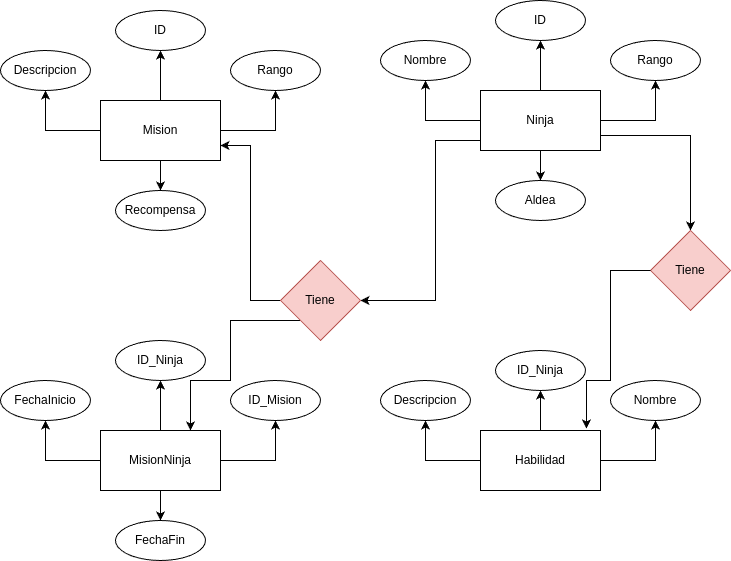

The diagram above was exported from draw.io. Its source (the exported page's mxGraphModel, read from the mxfile embedded in the PNG):
<mxGraphModel dx="1372" dy="793" grid="1" gridSize="10" guides="1" tooltips="1" connect="1" arrows="1" fold="1" page="1" pageScale="1" pageWidth="827" pageHeight="1169" math="0" shadow="0">
  <root>
    <mxCell id="0" />
    <mxCell id="1" parent="0" />
    <mxCell id="PrjvmLyuocIkmx1eubOi-34" value="" style="edgeStyle=orthogonalEdgeStyle;rounded=0;orthogonalLoop=1;jettySize=auto;html=1;" edge="1" parent="1" source="PrjvmLyuocIkmx1eubOi-2" target="PrjvmLyuocIkmx1eubOi-33">
      <mxGeometry relative="1" as="geometry" />
    </mxCell>
    <mxCell id="PrjvmLyuocIkmx1eubOi-35" value="" style="edgeStyle=orthogonalEdgeStyle;rounded=0;orthogonalLoop=1;jettySize=auto;html=1;" edge="1" parent="1" source="PrjvmLyuocIkmx1eubOi-2" target="PrjvmLyuocIkmx1eubOi-33">
      <mxGeometry relative="1" as="geometry" />
    </mxCell>
    <mxCell id="PrjvmLyuocIkmx1eubOi-37" value="" style="edgeStyle=orthogonalEdgeStyle;rounded=0;orthogonalLoop=1;jettySize=auto;html=1;" edge="1" parent="1" source="PrjvmLyuocIkmx1eubOi-2" target="PrjvmLyuocIkmx1eubOi-36">
      <mxGeometry relative="1" as="geometry" />
    </mxCell>
    <mxCell id="PrjvmLyuocIkmx1eubOi-39" value="" style="edgeStyle=orthogonalEdgeStyle;rounded=0;orthogonalLoop=1;jettySize=auto;html=1;" edge="1" parent="1" source="PrjvmLyuocIkmx1eubOi-2" target="PrjvmLyuocIkmx1eubOi-38">
      <mxGeometry relative="1" as="geometry" />
    </mxCell>
    <mxCell id="PrjvmLyuocIkmx1eubOi-41" value="" style="edgeStyle=orthogonalEdgeStyle;rounded=0;orthogonalLoop=1;jettySize=auto;html=1;" edge="1" parent="1" source="PrjvmLyuocIkmx1eubOi-2" target="PrjvmLyuocIkmx1eubOi-40">
      <mxGeometry relative="1" as="geometry" />
    </mxCell>
    <mxCell id="PrjvmLyuocIkmx1eubOi-66" style="edgeStyle=orthogonalEdgeStyle;rounded=0;orthogonalLoop=1;jettySize=auto;html=1;exitX=0;exitY=0.5;exitDx=0;exitDy=0;entryX=1;entryY=0.5;entryDx=0;entryDy=0;" edge="1" parent="1" source="PrjvmLyuocIkmx1eubOi-2" target="PrjvmLyuocIkmx1eubOi-65">
      <mxGeometry relative="1" as="geometry">
        <Array as="points">
          <mxPoint x="520" y="230" />
          <mxPoint x="475" y="230" />
          <mxPoint x="475" y="390" />
        </Array>
      </mxGeometry>
    </mxCell>
    <mxCell id="PrjvmLyuocIkmx1eubOi-71" style="edgeStyle=orthogonalEdgeStyle;rounded=0;orthogonalLoop=1;jettySize=auto;html=1;exitX=1;exitY=0.75;exitDx=0;exitDy=0;" edge="1" parent="1" source="PrjvmLyuocIkmx1eubOi-2" target="PrjvmLyuocIkmx1eubOi-69">
      <mxGeometry relative="1" as="geometry" />
    </mxCell>
    <mxCell id="PrjvmLyuocIkmx1eubOi-2" value="Ninja" style="rounded=0;whiteSpace=wrap;html=1;" vertex="1" parent="1">
      <mxGeometry x="520" y="180" width="120" height="60" as="geometry" />
    </mxCell>
    <mxCell id="PrjvmLyuocIkmx1eubOi-30" value="" style="edgeStyle=orthogonalEdgeStyle;rounded=0;orthogonalLoop=1;jettySize=auto;html=1;" edge="1" parent="1" source="PrjvmLyuocIkmx1eubOi-22" target="PrjvmLyuocIkmx1eubOi-29">
      <mxGeometry relative="1" as="geometry" />
    </mxCell>
    <mxCell id="PrjvmLyuocIkmx1eubOi-32" value="" style="edgeStyle=orthogonalEdgeStyle;rounded=0;orthogonalLoop=1;jettySize=auto;html=1;" edge="1" parent="1" source="PrjvmLyuocIkmx1eubOi-22" target="PrjvmLyuocIkmx1eubOi-31">
      <mxGeometry relative="1" as="geometry" />
    </mxCell>
    <mxCell id="PrjvmLyuocIkmx1eubOi-63" value="" style="edgeStyle=orthogonalEdgeStyle;rounded=0;orthogonalLoop=1;jettySize=auto;html=1;" edge="1" parent="1" source="PrjvmLyuocIkmx1eubOi-22" target="PrjvmLyuocIkmx1eubOi-62">
      <mxGeometry relative="1" as="geometry" />
    </mxCell>
    <mxCell id="PrjvmLyuocIkmx1eubOi-22" value="Habilidad" style="rounded=0;whiteSpace=wrap;html=1;" vertex="1" parent="1">
      <mxGeometry x="520" y="520" width="120" height="60" as="geometry" />
    </mxCell>
    <mxCell id="PrjvmLyuocIkmx1eubOi-29" value="&lt;span style=&quot;text-align: left;&quot;&gt;ID_Ninja&lt;/span&gt;" style="ellipse;whiteSpace=wrap;html=1;rounded=0;" vertex="1" parent="1">
      <mxGeometry x="535" y="440" width="90" height="40" as="geometry" />
    </mxCell>
    <mxCell id="PrjvmLyuocIkmx1eubOi-31" value="&lt;span style=&quot;text-align: left;&quot;&gt;Descripcion&lt;/span&gt;" style="ellipse;whiteSpace=wrap;html=1;rounded=0;" vertex="1" parent="1">
      <mxGeometry x="420" y="470" width="90" height="40" as="geometry" />
    </mxCell>
    <mxCell id="PrjvmLyuocIkmx1eubOi-33" value="&lt;span style=&quot;text-align: left;&quot;&gt;ID&lt;/span&gt;" style="ellipse;whiteSpace=wrap;html=1;rounded=0;" vertex="1" parent="1">
      <mxGeometry x="535" y="90" width="90" height="40" as="geometry" />
    </mxCell>
    <mxCell id="PrjvmLyuocIkmx1eubOi-36" value="&lt;span style=&quot;text-align: left;&quot;&gt;Rango&lt;/span&gt;" style="ellipse;whiteSpace=wrap;html=1;rounded=0;" vertex="1" parent="1">
      <mxGeometry x="650" y="130" width="90" height="40" as="geometry" />
    </mxCell>
    <mxCell id="PrjvmLyuocIkmx1eubOi-38" value="&lt;span style=&quot;text-align: left;&quot;&gt;Nombre&lt;/span&gt;" style="ellipse;whiteSpace=wrap;html=1;rounded=0;" vertex="1" parent="1">
      <mxGeometry x="420" y="130" width="90" height="40" as="geometry" />
    </mxCell>
    <mxCell id="PrjvmLyuocIkmx1eubOi-40" value="&lt;span style=&quot;text-align: left;&quot;&gt;Aldea&lt;/span&gt;" style="ellipse;whiteSpace=wrap;html=1;rounded=0;" vertex="1" parent="1">
      <mxGeometry x="535" y="270" width="90" height="40" as="geometry" />
    </mxCell>
    <mxCell id="PrjvmLyuocIkmx1eubOi-42" value="" style="edgeStyle=orthogonalEdgeStyle;rounded=0;orthogonalLoop=1;jettySize=auto;html=1;" edge="1" parent="1" source="PrjvmLyuocIkmx1eubOi-47" target="PrjvmLyuocIkmx1eubOi-48">
      <mxGeometry relative="1" as="geometry" />
    </mxCell>
    <mxCell id="PrjvmLyuocIkmx1eubOi-43" value="" style="edgeStyle=orthogonalEdgeStyle;rounded=0;orthogonalLoop=1;jettySize=auto;html=1;" edge="1" parent="1" source="PrjvmLyuocIkmx1eubOi-47" target="PrjvmLyuocIkmx1eubOi-48">
      <mxGeometry relative="1" as="geometry" />
    </mxCell>
    <mxCell id="PrjvmLyuocIkmx1eubOi-44" value="" style="edgeStyle=orthogonalEdgeStyle;rounded=0;orthogonalLoop=1;jettySize=auto;html=1;" edge="1" parent="1" source="PrjvmLyuocIkmx1eubOi-47" target="PrjvmLyuocIkmx1eubOi-49">
      <mxGeometry relative="1" as="geometry" />
    </mxCell>
    <mxCell id="PrjvmLyuocIkmx1eubOi-45" value="" style="edgeStyle=orthogonalEdgeStyle;rounded=0;orthogonalLoop=1;jettySize=auto;html=1;" edge="1" parent="1" source="PrjvmLyuocIkmx1eubOi-47" target="PrjvmLyuocIkmx1eubOi-50">
      <mxGeometry relative="1" as="geometry" />
    </mxCell>
    <mxCell id="PrjvmLyuocIkmx1eubOi-46" value="" style="edgeStyle=orthogonalEdgeStyle;rounded=0;orthogonalLoop=1;jettySize=auto;html=1;" edge="1" parent="1" source="PrjvmLyuocIkmx1eubOi-47" target="PrjvmLyuocIkmx1eubOi-51">
      <mxGeometry relative="1" as="geometry" />
    </mxCell>
    <mxCell id="PrjvmLyuocIkmx1eubOi-47" value="MisionNinja" style="rounded=0;whiteSpace=wrap;html=1;" vertex="1" parent="1">
      <mxGeometry x="140" y="520" width="120" height="60" as="geometry" />
    </mxCell>
    <mxCell id="PrjvmLyuocIkmx1eubOi-48" value="&lt;span style=&quot;text-align: left;&quot;&gt;ID_Ninja&lt;/span&gt;" style="ellipse;whiteSpace=wrap;html=1;rounded=0;" vertex="1" parent="1">
      <mxGeometry x="155" y="430" width="90" height="40" as="geometry" />
    </mxCell>
    <mxCell id="PrjvmLyuocIkmx1eubOi-49" value="&lt;span style=&quot;text-align: left;&quot;&gt;ID_Mision&lt;/span&gt;" style="ellipse;whiteSpace=wrap;html=1;rounded=0;" vertex="1" parent="1">
      <mxGeometry x="270" y="470" width="90" height="40" as="geometry" />
    </mxCell>
    <mxCell id="PrjvmLyuocIkmx1eubOi-50" value="&lt;span style=&quot;text-align: left;&quot;&gt;FechaInicio&lt;/span&gt;" style="ellipse;whiteSpace=wrap;html=1;rounded=0;" vertex="1" parent="1">
      <mxGeometry x="40" y="470" width="90" height="40" as="geometry" />
    </mxCell>
    <mxCell id="PrjvmLyuocIkmx1eubOi-51" value="&lt;span style=&quot;text-align: left;&quot;&gt;FechaFin&lt;/span&gt;" style="ellipse;whiteSpace=wrap;html=1;rounded=0;" vertex="1" parent="1">
      <mxGeometry x="155" y="610" width="90" height="40" as="geometry" />
    </mxCell>
    <mxCell id="PrjvmLyuocIkmx1eubOi-52" value="" style="edgeStyle=orthogonalEdgeStyle;rounded=0;orthogonalLoop=1;jettySize=auto;html=1;" edge="1" parent="1" source="PrjvmLyuocIkmx1eubOi-57" target="PrjvmLyuocIkmx1eubOi-58">
      <mxGeometry relative="1" as="geometry" />
    </mxCell>
    <mxCell id="PrjvmLyuocIkmx1eubOi-53" value="" style="edgeStyle=orthogonalEdgeStyle;rounded=0;orthogonalLoop=1;jettySize=auto;html=1;" edge="1" parent="1" source="PrjvmLyuocIkmx1eubOi-57" target="PrjvmLyuocIkmx1eubOi-58">
      <mxGeometry relative="1" as="geometry" />
    </mxCell>
    <mxCell id="PrjvmLyuocIkmx1eubOi-54" value="" style="edgeStyle=orthogonalEdgeStyle;rounded=0;orthogonalLoop=1;jettySize=auto;html=1;" edge="1" parent="1" source="PrjvmLyuocIkmx1eubOi-57" target="PrjvmLyuocIkmx1eubOi-59">
      <mxGeometry relative="1" as="geometry" />
    </mxCell>
    <mxCell id="PrjvmLyuocIkmx1eubOi-55" value="" style="edgeStyle=orthogonalEdgeStyle;rounded=0;orthogonalLoop=1;jettySize=auto;html=1;" edge="1" parent="1" source="PrjvmLyuocIkmx1eubOi-57" target="PrjvmLyuocIkmx1eubOi-60">
      <mxGeometry relative="1" as="geometry" />
    </mxCell>
    <mxCell id="PrjvmLyuocIkmx1eubOi-56" value="" style="edgeStyle=orthogonalEdgeStyle;rounded=0;orthogonalLoop=1;jettySize=auto;html=1;" edge="1" parent="1" source="PrjvmLyuocIkmx1eubOi-57" target="PrjvmLyuocIkmx1eubOi-61">
      <mxGeometry relative="1" as="geometry" />
    </mxCell>
    <mxCell id="PrjvmLyuocIkmx1eubOi-57" value="Mision" style="rounded=0;whiteSpace=wrap;html=1;" vertex="1" parent="1">
      <mxGeometry x="140" y="190" width="120" height="60" as="geometry" />
    </mxCell>
    <mxCell id="PrjvmLyuocIkmx1eubOi-58" value="&lt;span style=&quot;text-align: left;&quot;&gt;ID&lt;/span&gt;" style="ellipse;whiteSpace=wrap;html=1;rounded=0;" vertex="1" parent="1">
      <mxGeometry x="155" y="100" width="90" height="40" as="geometry" />
    </mxCell>
    <mxCell id="PrjvmLyuocIkmx1eubOi-59" value="&lt;span style=&quot;text-align: left;&quot;&gt;Rango&lt;/span&gt;" style="ellipse;whiteSpace=wrap;html=1;rounded=0;" vertex="1" parent="1">
      <mxGeometry x="270" y="140" width="90" height="40" as="geometry" />
    </mxCell>
    <mxCell id="PrjvmLyuocIkmx1eubOi-60" value="&lt;span style=&quot;text-align: left;&quot;&gt;Descripcion&lt;/span&gt;" style="ellipse;whiteSpace=wrap;html=1;rounded=0;" vertex="1" parent="1">
      <mxGeometry x="40" y="140" width="90" height="40" as="geometry" />
    </mxCell>
    <mxCell id="PrjvmLyuocIkmx1eubOi-61" value="&lt;span style=&quot;text-align: left;&quot;&gt;Recompensa&lt;/span&gt;" style="ellipse;whiteSpace=wrap;html=1;rounded=0;" vertex="1" parent="1">
      <mxGeometry x="155" y="280" width="90" height="40" as="geometry" />
    </mxCell>
    <mxCell id="PrjvmLyuocIkmx1eubOi-62" value="&lt;span style=&quot;text-align: left;&quot;&gt;Nombre&lt;/span&gt;" style="ellipse;whiteSpace=wrap;html=1;rounded=0;" vertex="1" parent="1">
      <mxGeometry x="650" y="470" width="90" height="40" as="geometry" />
    </mxCell>
    <mxCell id="PrjvmLyuocIkmx1eubOi-67" style="edgeStyle=orthogonalEdgeStyle;rounded=0;orthogonalLoop=1;jettySize=auto;html=1;exitX=0;exitY=0.5;exitDx=0;exitDy=0;entryX=1;entryY=0.75;entryDx=0;entryDy=0;" edge="1" parent="1" source="PrjvmLyuocIkmx1eubOi-65" target="PrjvmLyuocIkmx1eubOi-57">
      <mxGeometry relative="1" as="geometry" />
    </mxCell>
    <mxCell id="PrjvmLyuocIkmx1eubOi-68" style="edgeStyle=orthogonalEdgeStyle;rounded=0;orthogonalLoop=1;jettySize=auto;html=1;exitX=0;exitY=1;exitDx=0;exitDy=0;entryX=0.75;entryY=0;entryDx=0;entryDy=0;" edge="1" parent="1" source="PrjvmLyuocIkmx1eubOi-65" target="PrjvmLyuocIkmx1eubOi-47">
      <mxGeometry relative="1" as="geometry">
        <Array as="points">
          <mxPoint x="270" y="410" />
          <mxPoint x="270" y="470" />
          <mxPoint x="230" y="470" />
        </Array>
      </mxGeometry>
    </mxCell>
    <mxCell id="PrjvmLyuocIkmx1eubOi-65" value="Tiene" style="rhombus;whiteSpace=wrap;html=1;fillColor=#f8cecc;strokeColor=#b85450;" vertex="1" parent="1">
      <mxGeometry x="320" y="350" width="80" height="80" as="geometry" />
    </mxCell>
    <mxCell id="PrjvmLyuocIkmx1eubOi-69" value="Tiene" style="rhombus;whiteSpace=wrap;html=1;fillColor=#f8cecc;strokeColor=#b85450;" vertex="1" parent="1">
      <mxGeometry x="690" y="320" width="80" height="80" as="geometry" />
    </mxCell>
    <mxCell id="PrjvmLyuocIkmx1eubOi-70" style="edgeStyle=orthogonalEdgeStyle;rounded=0;orthogonalLoop=1;jettySize=auto;html=1;exitX=0;exitY=0.5;exitDx=0;exitDy=0;entryX=0.883;entryY=-0.033;entryDx=0;entryDy=0;entryPerimeter=0;" edge="1" parent="1" source="PrjvmLyuocIkmx1eubOi-69" target="PrjvmLyuocIkmx1eubOi-22">
      <mxGeometry relative="1" as="geometry">
        <Array as="points">
          <mxPoint x="650" y="360" />
          <mxPoint x="650" y="470" />
          <mxPoint x="626" y="470" />
        </Array>
      </mxGeometry>
    </mxCell>
  </root>
</mxGraphModel>